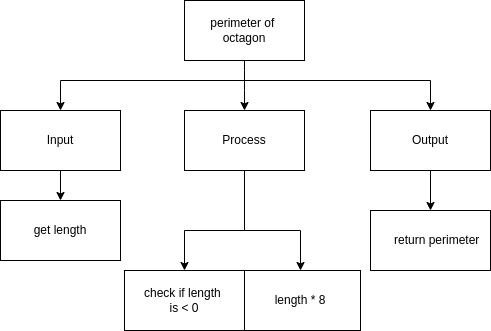

The diagram above was exported from draw.io. Its source (the exported page's mxGraphModel, read from the mxfile embedded in the PNG):
<mxGraphModel dx="525" dy="251" grid="1" gridSize="10" guides="1" tooltips="1" connect="1" arrows="1" fold="1" page="1" pageScale="1" pageWidth="827" pageHeight="1169" math="0" shadow="0">
  <root>
    <mxCell id="0" />
    <mxCell id="1" parent="0" />
    <mxCell id="3" style="edgeStyle=none;html=1;entryX=0.5;entryY=0;entryDx=0;entryDy=0;" parent="1" source="2" target="4" edge="1">
      <mxGeometry relative="1" as="geometry">
        <mxPoint x="414" y="250" as="targetPoint" />
        <Array as="points">
          <mxPoint x="414" y="220" />
        </Array>
      </mxGeometry>
    </mxCell>
    <mxCell id="2" value="perimeter of &lt;br&gt;octagon" style="rounded=0;whiteSpace=wrap;html=1;" parent="1" vertex="1">
      <mxGeometry x="354" y="140" width="120" height="60" as="geometry" />
    </mxCell>
    <mxCell id="19" style="edgeStyle=none;html=1;entryX=0.5;entryY=0;entryDx=0;entryDy=0;rounded=0;" parent="1" source="4" target="11" edge="1">
      <mxGeometry relative="1" as="geometry">
        <Array as="points">
          <mxPoint x="414" y="370" />
          <mxPoint x="470" y="370" />
        </Array>
      </mxGeometry>
    </mxCell>
    <mxCell id="33" style="edgeStyle=none;html=1;entryX=0.5;entryY=0;entryDx=0;entryDy=0;rounded=0;" edge="1" parent="1" source="4" target="32">
      <mxGeometry relative="1" as="geometry">
        <Array as="points">
          <mxPoint x="414" y="370" />
          <mxPoint x="354" y="370" />
        </Array>
      </mxGeometry>
    </mxCell>
    <mxCell id="4" value="Process" style="rounded=0;whiteSpace=wrap;html=1;" parent="1" vertex="1">
      <mxGeometry x="354" y="250" width="120" height="60" as="geometry" />
    </mxCell>
    <mxCell id="13" style="edgeStyle=orthogonalEdgeStyle;rounded=0;html=1;" parent="1" source="5" target="12" edge="1">
      <mxGeometry relative="1" as="geometry" />
    </mxCell>
    <mxCell id="5" value="Output" style="rounded=0;whiteSpace=wrap;html=1;" parent="1" vertex="1">
      <mxGeometry x="540" y="250" width="120" height="60" as="geometry" />
    </mxCell>
    <mxCell id="15" style="edgeStyle=orthogonalEdgeStyle;rounded=0;html=1;entryX=0.5;entryY=0;entryDx=0;entryDy=0;" parent="1" source="6" target="10" edge="1">
      <mxGeometry relative="1" as="geometry" />
    </mxCell>
    <mxCell id="6" value="Input" style="rounded=0;whiteSpace=wrap;html=1;" parent="1" vertex="1">
      <mxGeometry x="170" y="250" width="120" height="60" as="geometry" />
    </mxCell>
    <mxCell id="8" style="edgeStyle=orthogonalEdgeStyle;html=1;entryX=0.5;entryY=0;entryDx=0;entryDy=0;rounded=0;" parent="1" target="6" edge="1">
      <mxGeometry relative="1" as="geometry">
        <mxPoint x="244" y="260" as="targetPoint" />
        <mxPoint x="414" y="220" as="sourcePoint" />
      </mxGeometry>
    </mxCell>
    <mxCell id="9" style="edgeStyle=none;html=1;entryX=0.5;entryY=0;entryDx=0;entryDy=0;rounded=0;" parent="1" target="5" edge="1">
      <mxGeometry relative="1" as="geometry">
        <mxPoint x="600" y="240" as="targetPoint" />
        <mxPoint x="410" y="220" as="sourcePoint" />
        <Array as="points">
          <mxPoint x="600" y="220" />
        </Array>
      </mxGeometry>
    </mxCell>
    <mxCell id="10" value="get length" style="rounded=0;whiteSpace=wrap;html=1;" parent="1" vertex="1">
      <mxGeometry x="170" y="340" width="120" height="60" as="geometry" />
    </mxCell>
    <mxCell id="11" value="length * 8" style="rounded=0;whiteSpace=wrap;html=1;" parent="1" vertex="1">
      <mxGeometry x="410" y="410" width="120" height="60" as="geometry" />
    </mxCell>
    <mxCell id="12" value="&lt;div&gt;&amp;nbsp; &amp;nbsp; return perimeter&lt;/div&gt;" style="rounded=0;whiteSpace=wrap;html=1;" parent="1" vertex="1">
      <mxGeometry x="540" y="350" width="120" height="60" as="geometry" />
    </mxCell>
    <mxCell id="32" value="check if length &lt;br&gt;is &amp;lt; 0" style="rounded=0;whiteSpace=wrap;html=1;" vertex="1" parent="1">
      <mxGeometry x="294" y="410" width="120" height="60" as="geometry" />
    </mxCell>
  </root>
</mxGraphModel>